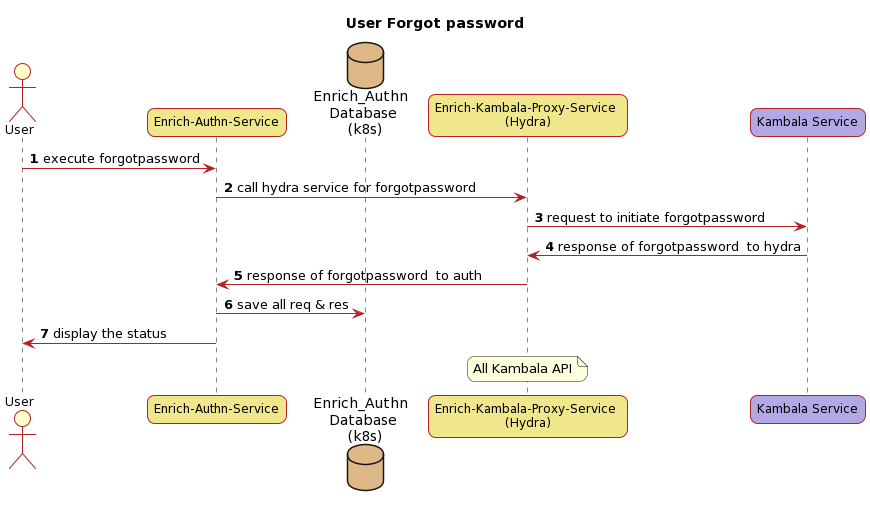

The diagram above was rendered by PlantUML. Its source (embedded in the PNG):
@startuml
title "User Forgot password"

autonumber 
skinparam sequenceMessageAlign left
skinparam backgroundColor white
skinparam ArrowColor FireBrick
skinparam ActorBorderColor  FireBrick
skinparam LifeLineBorderColor FireBrick
skinparam roundcorner 15
skinparam participantBorderThickness  1
skinparam actorBorderThickness  1
skinparam LifeLineBackgroundColor FireBrick
skinparam ParticipantBorderColor FireBrick
skinparam ParticipantBackgroundColor Business
skinparam ParticipantFontName Impact
skinparam ParticipantFontSize 12
skinparam ParticipantFontColor Black
skinparam ActorBackgroundColor Business
skinparam ActorFontColor Black
skinparam ActorFontSize 12

actor User as user
participant "Enrich-Authn-Service" as auth #khaki
database "Enrich_Authn \n Database \n (k8s)" as db #BurlyWood
participant "Enrich-Kambala-Proxy-Service \n(Hydra)" as hydra #khaki
participant "Kambala Service" as kambala #B4A7E5


user -> auth : execute forgotpassword
auth -> hydra : call hydra service for forgotpassword

hydra -> kambala: request to initiate forgotpassword
hydra <- kambala:  response of forgotpassword  to hydra
auth <- hydra :  response of forgotpassword  to auth
auth -> db: save all req & res
user <- auth : display the status




note over hydra :All Kambala API
@enduml